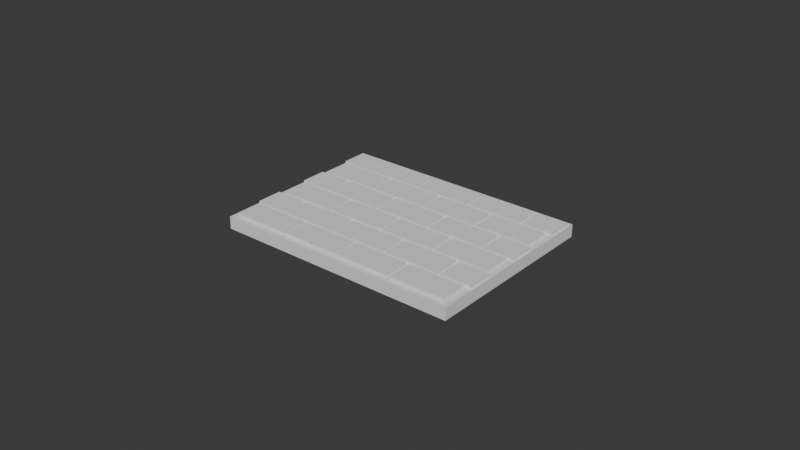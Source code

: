 # Source: EXP-BPY-006-20261102T175526Z_source_snapshot.blend  (saved by Blender 5.4.4; exported with 4.5.12 LTS)
import bpy
from mathutils import Matrix  # noqa: F401  (used for matrix-valued properties, if any)

bpy.ops.wm.read_factory_settings(use_empty=True)
scene = bpy.context.scene
scene.name = 'Scene'

# ---- collections
col_collection = bpy.data.collections.new('Collection'); scene.collection.children.link(col_collection)

# ---- world
world_world = bpy.data.worlds.new('World'); scene.world = world_world
world_world.use_nodes = True; world_world.node_tree.nodes.clear()
_N = world_world.node_tree.nodes; _L = world_world.node_tree.links
n0 = _N.new('ShaderNodeOutputWorld'); n0.name = 'World Output'; n0.location = (200, 100)
n1 = _N.new('ShaderNodeBackground'); n1.name = 'Background'; n1.location = (-200, 100)
n1.inputs[0].default_value = (0.05088, 0.05088, 0.05088, 1.0)
_L.new(n1.outputs[0], n0.inputs[0])
n0.is_active_output = True
world_world.color = (0.05088, 0.05088, 0.05088)
world_world.sun_shadow_jitter_overblur = 0.0

# ---- meshes
me_exp_bpy_003_reliefplate_mesh = bpy.data.meshes.new('EXP-BPY-003_ReliefPlate_Mesh')
me_exp_bpy_003_reliefplate_mesh.from_pydata([(-0.04, -0.03, 0.0), (-0.04, -0.03, 0.004), (-0.0378, -0.0282, 0.005), (-0.04, 0.03, 0.0), (-0.04, 0.03, 0.004), (-0.0378, -0.0198, 0.005), (0.04, -0.03, 0.0), (0.04, -0.03, 0.004), (-0.0198, -0.0282, 0.005), (0.04, 0.03, 0.0), (0.04, 0.03, 0.004), (-0.0198, -0.0198, 0.005), (-0.0186, -0.0282, 0.005), (-0.0186, -0.0198, 0.005), (-0.0006, -0.0282, 0.005), (-0.0006, -0.0198, 0.005), (0.0006, -0.0282, 0.005), (0.0006, -0.0198, 0.005), (0.0186, -0.0282, 0.005), (0.0186, -0.0198, 0.005), (0.0198, -0.0282, 0.005), (0.0198, -0.0198, 0.005), (0.0378, -0.0282, 0.005), (0.0378, -0.0198, 0.005), (-0.0394, -0.0186, 0.005), (-0.0394, -0.0102, 0.005), (-0.0294, -0.0186, 0.005), (-0.0294, -0.0102, 0.005), (-0.0282, -0.0186, 0.005), (-0.0282, -0.0102, 0.005), (-0.0102, -0.0186, 0.005), (-0.0102, -0.0102, 0.005), (-0.009, -0.0186, 0.005), (-0.009, -0.0102, 0.005), (0.009, -0.0186, 0.005), (0.009, -0.0102, 0.005), (0.0102, -0.0186, 0.005), (0.0102, -0.0102, 0.005), (0.0282, -0.0186, 0.005), (0.0282, -0.0102, 0.005), (0.0294, -0.0186, 0.005), (0.0294, -0.0102, 0.005), (0.0394, -0.0186, 0.005), (0.0394, -0.0102, 0.005), (-0.0378, -0.009, 0.005), (-0.0378, -0.0006, 0.005), (-0.0198, -0.009, 0.005), (-0.0198, -0.0006, 0.005), (-0.0186, -0.009, 0.005), (-0.0186, -0.0006, 0.005), (-0.0006, -0.009, 0.005), (-0.0006, -0.0006, 0.005), (0.0006, -0.009, 0.005), (0.0006, -0.0006, 0.005), (0.0186, -0.009, 0.005), (0.0186, -0.0006, 0.005), (0.0198, -0.009, 0.005), (0.0198, -0.0006, 0.005), (0.0378, -0.009, 0.005), (0.0378, -0.0006, 0.005), (-0.0394, 0.0006, 0.005), (-0.0394, 0.009, 0.005), (-0.0294, 0.0006, 0.005), (-0.0294, 0.009, 0.005), (-0.0282, 0.0006, 0.005), (-0.0282, 0.009, 0.005), (-0.0102, 0.0006, 0.005), (-0.0102, 0.009, 0.005), (-0.009, 0.0006, 0.005), (-0.009, 0.009, 0.005), (0.009, 0.0006, 0.005), (0.009, 0.009, 0.005), (0.0102, 0.0006, 0.005), (0.0102, 0.009, 0.005), (0.0282, 0.0006, 0.005), (0.0282, 0.009, 0.005), (0.0294, 0.0006, 0.005), (0.0294, 0.009, 0.005), (0.0394, 0.0006, 0.005), (0.0394, 0.009, 0.005), (-0.0378, 0.0102, 0.005), (-0.0378, 0.0186, 0.005), (-0.0198, 0.0102, 0.005), (-0.0198, 0.0186, 0.005), (-0.0186, 0.0102, 0.005), (-0.0186, 0.0186, 0.005), (-0.0006, 0.0102, 0.005), (-0.0006, 0.0186, 0.005), (0.0006, 0.0102, 0.005), (0.0006, 0.0186, 0.005), (0.0186, 0.0102, 0.005), (0.0186, 0.0186, 0.005), (0.0198, 0.0102, 0.005), (0.0198, 0.0186, 0.005), (0.0378, 0.0102, 0.005), (0.0378, 0.0186, 0.005), (-0.0394, 0.0198, 0.005), (-0.0394, 0.0282, 0.005), (-0.0294, 0.0198, 0.005), (-0.0294, 0.0282, 0.005), (-0.0282, 0.0198, 0.005), (-0.0282, 0.0282, 0.005), (-0.0102, 0.0198, 0.005), (-0.0102, 0.0282, 0.005), (-0.009, 0.0198, 0.005), (-0.009, 0.0282, 0.005), (0.009, 0.0198, 0.005), (0.009, 0.0282, 0.005), (0.0102, 0.0198, 0.005), (0.0102, 0.0282, 0.005), (0.0282, 0.0198, 0.005), (0.0282, 0.0282, 0.005), (0.0294, 0.0198, 0.005), (0.0294, 0.0282, 0.005), (0.0394, 0.0198, 0.005), (0.0394, 0.0282, 0.005), (-0.0394, -0.0186, 0.004), (-0.0394, -0.0102, 0.004), (-0.0394, 0.0006, 0.004), (-0.0394, 0.009, 0.004), (-0.0378, -0.0282, 0.004), (-0.0378, -0.0198, 0.004), (-0.03273, -0.0186, 0.004), (-0.0378, -0.009, 0.004), (-0.0394, 0.0198, 0.004), (-0.0394, 0.0282, 0.004), (-0.0378, 0.0102, 0.004), (-0.0294, 0.009, 0.004), (-0.0318, -0.0198, 0.004), (-0.0294, -0.0186, 0.004), (-0.0318, -0.0006, 0.004), (-0.03273, 0.0006, 0.004), (-0.0378, -0.0006, 0.004), (-0.0378, 0.0186, 0.004), (-0.0318, 0.0186, 0.004), (-0.03273, 0.0198, 0.004), (-0.0294, -0.0102, 0.004), (-0.0282, 0.0006, 0.004), (-0.0294, 0.0006, 0.004), (-0.0282, 0.009, 0.004), (-0.0282, 0.0198, 0.004), (-0.0294, 0.0198, 0.004), (-0.0282, 0.0282, 0.004), (-0.0294, 0.0282, 0.004), (-0.0186, -0.0006, 0.004), (-0.0198, -0.0006, 0.004), (-0.0248, -0.0186, 0.004), (-0.0198, -0.009, 0.004), (-0.0186, -0.009, 0.004), (-0.0198, 0.0102, 0.004), (-0.0264, -0.0198, 0.004), (-0.0282, -0.0186, 0.004), (-0.0282, -0.0102, 0.004), (-0.0198, 0.0186, 0.004), (-0.0186, 0.0186, 0.004), (-0.009, 0.0006, 0.004), (-0.0102, 0.0006, 0.004), (-0.0186, 0.0102, 0.004), (-0.0102, 0.009, 0.004), (-0.0102, 0.0198, 0.004), (-0.009, 0.009, 0.004), (-0.009, 0.0282, 0.004), (0.0006, 0.0102, 0.004), (-0.0006, 0.0102, 0.004), (0.0006, 0.0186, 0.004), (-0.0006, 0.0186, 0.004), (0.0008, 0.0006, 0.004), (-0.009, 0.0198, 0.004), (-0.0102, 0.0282, 0.004), (0.009, 0.009, 0.004), (0.009, 0.0198, 0.004), (0.0126, 0.0102, 0.004), (0.012, 0.009, 0.004), (0.0102, 0.009, 0.004), (0.0102, 0.0282, 0.004), (0.0102, 0.0198, 0.004), (0.009, 0.0282, 0.004), (0.0264, 0.0198, 0.004), (0.0198, 0.0186, 0.004), (0.0186, 0.0186, 0.004), (0.0294, 0.0282, 0.004), (0.0282, 0.0282, 0.004), (-0.0198, -0.0198, 0.004), (-0.0198, -0.0282, 0.004), (-0.0186, -0.0198, 0.004), (-0.0186, -0.0282, 0.004), (-0.009, -0.0102, 0.004), (-0.0102, -0.0102, 0.004), (-0.0006, -0.0006, 0.004), (-0.0006, -0.0282, 0.004), (-0.0006, -0.0198, 0.004), (-0.009, -0.0186, 0.004), (-0.0006, -0.009, 0.004), (0.0006, -0.0282, 0.004), (-0.0102, -0.0186, 0.004), (0.0006, -0.0006, 0.004), (0.0006, -0.0198, 0.004), (0.009, -0.0186, 0.004), (0.009, -0.0102, 0.004), (0.0006, -0.009, 0.004), (0.009, 0.0006, 0.004), (0.0186, -0.0282, 0.004), (0.0186, -0.0198, 0.004), (0.0102, -0.0186, 0.004), (0.0102, -0.0102, 0.004), (0.0102, 0.0006, 0.004), (0.0198, -0.0006, 0.004), (0.0198, -0.0198, 0.004), (0.0186, -0.0006, 0.004), (0.0198, 0.0102, 0.004), (0.0186, 0.0102, 0.004), (0.0282, -0.0186, 0.004), (0.0294, -0.0186, 0.004), (0.0282, -0.0102, 0.004), (0.0294, -0.0102, 0.004), (0.0282, 0.0006, 0.004), (0.0294, 0.0006, 0.004), (0.0258, 0.0186, 0.004), (0.0282, 0.0198, 0.004), (0.0198, -0.009, 0.004), (0.0282, 0.009, 0.004), (0.0378, -0.0198, 0.004), (0.0378, -0.0282, 0.004), (0.03273, 0.009, 0.004), (0.0318, 0.0102, 0.004), (0.0294, 0.009, 0.004), (0.0294, 0.0198, 0.004), (0.0394, 0.0198, 0.004), (0.0394, 0.0282, 0.004), (0.0394, 0.0006, 0.004), (0.0394, -0.0102, 0.004), (0.0394, 0.009, 0.004), (0.0394, -0.0186, 0.004), (0.0378, -0.009, 0.004), (0.03273, -0.0102, 0.004), (0.0378, -0.0006, 0.004), (0.0378, 0.0102, 0.004), (0.0378, 0.0186, 0.004), (0.0318, -0.009, 0.004), (0.0198, -0.0282, 0.004), (0.0186, -0.009, 0.004)], [], [(0, 1, 4, 3), (3, 4, 10, 9), (9, 10, 7, 6), (6, 7, 1, 0), (3, 9, 6, 0), (148, 144, 145, 147), (168, 159, 167, 161), (171, 172, 220, 225, 223, 224, 209, 178, 217, 177, 175, 170, 167, 159, 140, 142, 168, 161, 176, 174, 181, 218, 226, 180, 228, 10, 4, 125, 143, 141, 135, 134, 153, 154, 165, 164, 179, 210), (169, 200, 205, 173), (176, 170, 175, 174), (182, 183, 185, 184), (190, 189, 193, 196), (195, 166, 155, 160, 158, 156, 137, 138, 131, 130, 145, 144, 188, 192, 148, 147, 123, 117, 136, 129, 122, 128, 150, 146, 151, 152, 187, 186, 198, 204, 213, 211, 212, 214, 234, 238, 219, 240, 199), (202, 201, 239, 207), (219, 206, 235, 233, 238, 234, 230, 232, 212, 211, 203, 204, 198, 197, 191, 186, 187, 194, 146, 150, 182, 184, 190, 196, 202, 207, 221, 222, 239, 201, 193, 189, 185, 183, 120, 121, 128, 122, 116, 117, 123, 132, 130, 131, 118, 119, 127, 138, 137, 139, 158, 160, 169, 173, 172, 171, 162, 164, 165, 163, 157, 154, 153, 149, 126, 133, 134, 135, 124, 125, 4, 1, 7, 10, 228, 227, 226, 218, 177, 217, 237, 236, 224, 223, 231, 229, 216, 225, 220, 215, 205, 200, 166, 195, 208, 240), (120, 2, 5, 121), (128, 121, 5, 11, 182, 150), (182, 11, 8, 183), (183, 8, 2, 120), (11, 5, 2, 8), (185, 12, 13, 184), (184, 13, 15, 190), (190, 15, 14, 189), (189, 14, 12, 185), (15, 13, 12, 14), (193, 16, 17, 196), (196, 17, 19, 202), (202, 19, 18, 201), (201, 18, 16, 193), (19, 17, 16, 18), (239, 20, 21, 207), (207, 21, 23, 221), (221, 23, 22, 222), (222, 22, 20, 239), (23, 21, 20, 22), (116, 24, 25, 117), (117, 25, 27, 136), (136, 27, 26, 129), (129, 26, 24, 116, 122), (27, 25, 24, 26), (151, 28, 29, 152), (152, 29, 31, 187), (187, 31, 30, 194), (194, 30, 28, 151, 146), (31, 29, 28, 30), (191, 32, 33, 186), (186, 33, 35, 198), (198, 35, 34, 197), (197, 34, 32, 191), (35, 33, 32, 34), (203, 36, 37, 204), (204, 37, 39, 213), (213, 39, 38, 211), (211, 38, 36, 203), (39, 37, 36, 38), (212, 40, 41, 214), (234, 214, 41, 43, 230), (230, 43, 42, 232), (232, 42, 40, 212), (43, 41, 40, 42), (123, 44, 45, 132), (130, 132, 45, 47, 145), (145, 47, 46, 147), (147, 46, 44, 123), (47, 45, 44, 46), (148, 48, 49, 144), (144, 49, 51, 188), (188, 51, 50, 192), (192, 50, 48, 148), (51, 49, 48, 50), (199, 52, 53, 195), (195, 53, 55, 208), (208, 55, 54, 240), (240, 54, 52, 199), (55, 53, 52, 54), (219, 56, 57, 206), (206, 57, 59, 235), (235, 59, 58, 233), (233, 58, 56, 219, 238), (59, 57, 56, 58), (118, 60, 61, 119), (119, 61, 63, 127), (127, 63, 62, 138), (138, 62, 60, 118, 131), (63, 61, 60, 62), (137, 64, 65, 139), (139, 65, 67, 158), (158, 67, 66, 156), (156, 66, 64, 137), (67, 65, 64, 66), (155, 68, 69, 160), (160, 69, 71, 169), (169, 71, 70, 200), (200, 70, 68, 155, 166), (71, 69, 68, 70), (205, 72, 73, 173), (73, 75, 220, 172, 173), (220, 75, 74, 215), (215, 74, 72, 205), (75, 73, 72, 74), (216, 76, 77, 225), (223, 225, 77, 79, 231), (231, 79, 78, 229), (229, 78, 76, 216), (79, 77, 76, 78), (126, 80, 81, 133), (134, 133, 81, 83, 153), (153, 83, 82, 149), (149, 82, 80, 126), (83, 81, 80, 82), (157, 84, 85, 154), (154, 85, 87, 165), (165, 87, 86, 163), (163, 86, 84, 157), (87, 85, 84, 86), (162, 88, 89, 164), (164, 89, 91, 179), (179, 91, 90, 210), (210, 90, 88, 162, 171), (91, 89, 88, 90), (209, 92, 93, 178), (93, 95, 237, 217, 178), (237, 95, 94, 236), (236, 94, 92, 209, 224), (95, 93, 92, 94), (124, 96, 97, 125), (125, 97, 99, 143), (143, 99, 98, 141), (141, 98, 96, 124, 135), (99, 97, 96, 98), (140, 100, 101, 142), (142, 101, 103, 168), (168, 103, 102, 159), (159, 102, 100, 140), (103, 101, 100, 102), (167, 104, 105, 161), (161, 105, 107, 176), (176, 107, 106, 170), (170, 106, 104, 167), (107, 105, 104, 106), (175, 108, 109, 174), (174, 109, 111, 181), (181, 111, 110, 218), (218, 110, 108, 175, 177), (111, 109, 108, 110), (112, 113, 180, 226), (180, 113, 115, 228), (228, 115, 114, 227), (227, 114, 112, 226), (115, 113, 112, 114)])
me_exp_bpy_003_reliefplate_mesh.materials.append(None)
me_exp_bpy_003_reliefplate_mesh.update()

# ---- objects
ob_exp_bpy_003_reliefplate = bpy.data.objects.new('EXP-BPY-003_ReliefPlate', me_exp_bpy_003_reliefplate_mesh)

# ---- transforms, parenting, visibility, modifiers, constraints
ob_exp_bpy_003_reliefplate.location = (0.0, 0.0, 0.0)

# ---- collection membership
scene.collection.objects.link(ob_exp_bpy_003_reliefplate)

# ---- scene / render settings (as saved in the file)
scene.frame_start = 1; scene.frame_end = 250; scene.frame_set(1)
scene.render.engine = 'BLENDER_EEVEE_NEXT'
scene.render.bake_bias = 0.0
scene.render.bake_samples = 0
scene.render.compositor_device = 'GPU'
scene.eevee.use_volume_custom_range = False
scene.eevee.fast_gi_thickness_near = 0.1
scene.eevee.fast_gi_thickness_far = 0.0
scene.eevee.ray_tracing_options.screen_trace_thickness = 0.1
bpy.context.view_layer.update()

# ---- added for rendering (the .blend has no active camera and no usable light): camera, sun
cam_auto = bpy.data.cameras.new('AutoCamera')
cam_auto.lens = 50.0
cam_auto.sensor_width = 36.0
cam_auto.clip_end = 1000.0
ob_auto_camera = bpy.data.objects.new('AutoCamera', cam_auto)
scene.collection.objects.link(ob_auto_camera)
ob_auto_camera.location = (0.185045, -0.222054, 0.150536)
ob_auto_camera.rotation_euler = (1.09748, -7.21219e-08, 0.694738)
scene.camera = ob_auto_camera
light_auto_sun = bpy.data.lights.new('AutoSun', 'SUN')
light_auto_sun.energy = 3.0
light_auto_sun.angle = 0.0523599
ob_auto_sun = bpy.data.objects.new('AutoSun', light_auto_sun)
scene.collection.objects.link(ob_auto_sun)
ob_auto_sun.rotation_euler = (0.872665, 0.174533, 0.523599)
bpy.context.view_layer.update()
